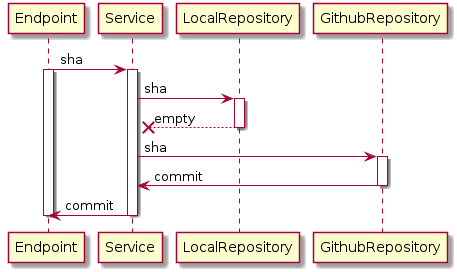

The diagram above was rendered by PlantUML. Its source (embedded in the PNG):
@startuml
Endpoint -> Service: sha

activate Endpoint
activate Service
Service -> LocalRepository: sha



activate LocalRepository
LocalRepository --x Service: empty
deactivate LocalRepository

Service -> GithubRepository: sha
activate GithubRepository
GithubRepository -> Service: commit
deactivate GithubRepository

Service -> Endpoint: commit
deactivate Service
deactivate Endpoint
@enduml